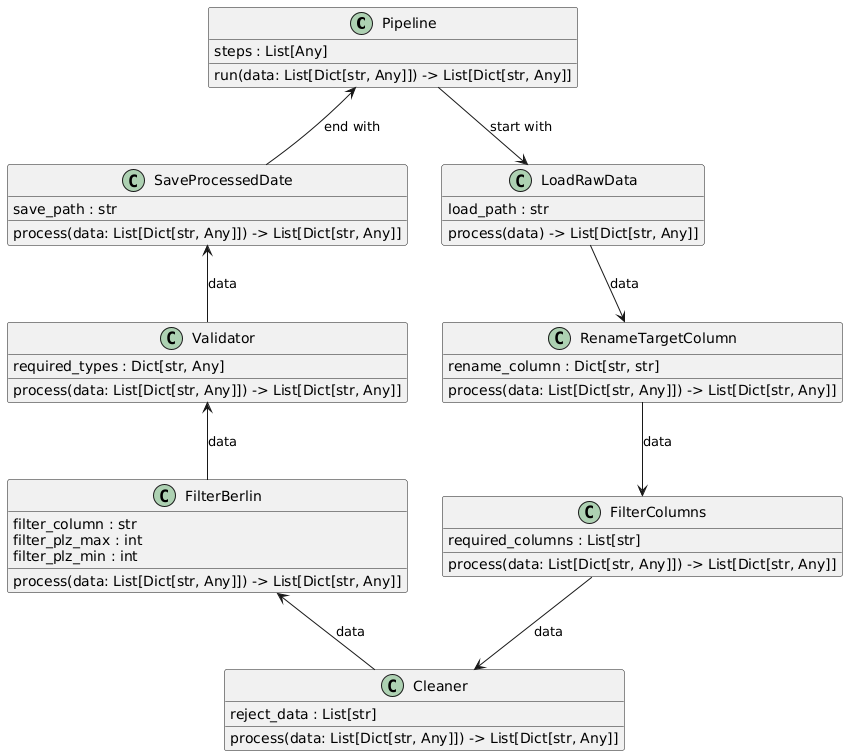

The diagram above was rendered by PlantUML. Its source (embedded in the PNG):
@startuml
set namespaceSeparator none

' Define the classes
class "Pipeline" as data_pipeline_berlin.Pipeline {
  steps : List[Any]
  run(data: List[Dict[str, Any]]) -> List[Dict[str, Any]]
}

class "LoadRawData" as data_pipeline_berlin.LoadRawData {
  load_path : str
  process(data) -> List[Dict[str, Any]]
}

class "RenameTargetColumn" as data_pipeline_berlin.RenameTargetColumn {
  rename_column : Dict[str, str]
  process(data: List[Dict[str, Any]]) -> List[Dict[str, Any]]
}

class "FilterColumns" as data_pipeline_berlin.FilterColumns {
  required_columns : List[str]
  process(data: List[Dict[str, Any]]) -> List[Dict[str, Any]]
}

class "Cleaner" as data_pipeline_berlin.Cleaner {
  reject_data : List[str]
  process(data: List[Dict[str, Any]]) -> List[Dict[str, Any]]
}

class "FilterBerlin" as data_pipeline_berlin.FilterBerlin {
  filter_column : str
  filter_plz_max : int
  filter_plz_min : int
  process(data: List[Dict[str, Any]]) -> List[Dict[str, Any]]
}

class "Validator" as data_pipeline_berlin.Validator {
  required_types : Dict[str, Any]
  process(data: List[Dict[str, Any]]) -> List[Dict[str, Any]]
}

class "SaveProcessedDate" as data_pipeline_berlin.SaveProcessedDate {
  save_path : str
  process(data: List[Dict[str, Any]]) -> List[Dict[str, Any]]
}


' Place Pipeline in the center
data_pipeline_berlin.Pipeline -[hidden]- data_pipeline_berlin.RenameTargetColumn
data_pipeline_berlin.Pipeline -[hidden]- data_pipeline_berlin.SaveProcessedDate


' Create the circle with arrows labeled "data"
data_pipeline_berlin.Pipeline --> data_pipeline_berlin.LoadRawData : start with
data_pipeline_berlin.LoadRawData --> data_pipeline_berlin.RenameTargetColumn : data
data_pipeline_berlin.RenameTargetColumn --> data_pipeline_berlin.FilterColumns : data
data_pipeline_berlin.FilterColumns --> data_pipeline_berlin.Cleaner : data
data_pipeline_berlin.Cleaner -up-> data_pipeline_berlin.FilterBerlin : data
data_pipeline_berlin.FilterBerlin -up-> data_pipeline_berlin.Validator : data
data_pipeline_berlin.Validator -up-> data_pipeline_berlin.SaveProcessedDate : data
data_pipeline_berlin.SaveProcessedDate -up-> data_pipeline_berlin.Pipeline : end with
@enduml